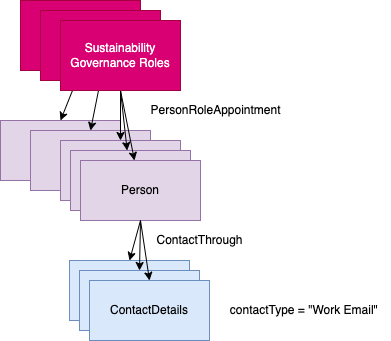

The diagram above was exported from draw.io. Its source (the exported page's mxGraphModel, read from the mxfile embedded in the PNG):
<mxGraphModel dx="1908" dy="729" grid="1" gridSize="10" guides="1" tooltips="1" connect="1" arrows="1" fold="1" page="1" pageScale="1" pageWidth="827" pageHeight="1169" math="0" shadow="0">
  <root>
    <mxCell id="0" />
    <mxCell id="1" parent="0" />
    <mxCell id="2" value="" style="rounded=0;whiteSpace=wrap;html=1;fillColor=#e1d5e7;strokeColor=#9673a6;" vertex="1" parent="1">
      <mxGeometry x="-550" y="330" width="120" height="60" as="geometry" />
    </mxCell>
    <mxCell id="3" value="Person" style="rounded=0;whiteSpace=wrap;html=1;fillColor=#e1d5e7;strokeColor=#9673a6;" vertex="1" parent="1">
      <mxGeometry x="-520" y="340" width="120" height="60" as="geometry" />
    </mxCell>
    <mxCell id="4" value="" style="rounded=0;whiteSpace=wrap;html=1;fillColor=#e1d5e7;strokeColor=#9673a6;" vertex="1" parent="1">
      <mxGeometry x="-490" y="350" width="120" height="60" as="geometry" />
    </mxCell>
    <mxCell id="5" value="" style="rounded=0;whiteSpace=wrap;html=1;fillColor=#e1d5e7;strokeColor=#9673a6;" vertex="1" parent="1">
      <mxGeometry x="-480" y="360" width="120" height="60" as="geometry" />
    </mxCell>
    <mxCell id="6" style="edgeStyle=none;rounded=0;orthogonalLoop=1;jettySize=auto;html=1;exitX=0.5;exitY=1;exitDx=0;exitDy=0;entryX=0.5;entryY=0;entryDx=0;entryDy=0;endArrow=classic;endFill=1;" edge="1" source="7" target="17" parent="1">
      <mxGeometry relative="1" as="geometry" />
    </mxCell>
    <mxCell id="7" value="Person" style="rounded=0;whiteSpace=wrap;html=1;fillColor=#e1d5e7;strokeColor=#9673a6;" vertex="1" parent="1">
      <mxGeometry x="-470" y="370" width="120" height="60" as="geometry" />
    </mxCell>
    <mxCell id="8" style="edgeStyle=none;rounded=0;orthogonalLoop=1;jettySize=auto;html=1;exitX=0.5;exitY=1;exitDx=0;exitDy=0;entryX=0.5;entryY=0;entryDx=0;entryDy=0;endArrow=classic;endFill=1;" edge="1" source="13" target="2" parent="1">
      <mxGeometry relative="1" as="geometry" />
    </mxCell>
    <mxCell id="9" style="edgeStyle=none;rounded=0;orthogonalLoop=1;jettySize=auto;html=1;exitX=0.5;exitY=1;exitDx=0;exitDy=0;entryX=0.5;entryY=0;entryDx=0;entryDy=0;endArrow=classic;endFill=1;" edge="1" source="14" target="3" parent="1">
      <mxGeometry relative="1" as="geometry" />
    </mxCell>
    <mxCell id="10" style="edgeStyle=none;rounded=0;orthogonalLoop=1;jettySize=auto;html=1;exitX=0.5;exitY=1;exitDx=0;exitDy=0;endArrow=classic;endFill=1;" edge="1" source="15" target="5" parent="1">
      <mxGeometry relative="1" as="geometry" />
    </mxCell>
    <mxCell id="11" style="edgeStyle=none;rounded=0;orthogonalLoop=1;jettySize=auto;html=1;exitX=0.5;exitY=1;exitDx=0;exitDy=0;endArrow=classic;endFill=1;" edge="1" source="15" target="4" parent="1">
      <mxGeometry relative="1" as="geometry" />
    </mxCell>
    <mxCell id="12" style="edgeStyle=none;rounded=0;orthogonalLoop=1;jettySize=auto;html=1;exitX=0.5;exitY=1;exitDx=0;exitDy=0;endArrow=classic;endFill=1;" edge="1" source="15" target="7" parent="1">
      <mxGeometry relative="1" as="geometry" />
    </mxCell>
    <mxCell id="13" value="PersonRole" style="rounded=0;whiteSpace=wrap;html=1;fillColor=#d80073;strokeColor=#A50040;verticalAlign=middle;align=center;fontColor=#FFFFFF;" vertex="1" parent="1">
      <mxGeometry x="-530" y="210" width="120" height="70" as="geometry" />
    </mxCell>
    <mxCell id="14" value="PersonRole" style="rounded=0;whiteSpace=wrap;html=1;fillColor=#d80073;strokeColor=#A50040;verticalAlign=middle;align=center;fontColor=#FFFFFF;" vertex="1" parent="1">
      <mxGeometry x="-510" y="220" width="120" height="70" as="geometry" />
    </mxCell>
    <mxCell id="15" value="Sustainability&lt;br&gt;Governance Roles" style="rounded=0;whiteSpace=wrap;html=1;fillColor=#d80073;strokeColor=#A50040;verticalAlign=middle;align=center;fontColor=#FFFFFF;" vertex="1" parent="1">
      <mxGeometry x="-490" y="230" width="120" height="70" as="geometry" />
    </mxCell>
    <mxCell id="16" value="PersonRoleAppointment" style="text;html=1;align=center;verticalAlign=middle;resizable=0;points=[];autosize=1;strokeColor=none;fillColor=none;" vertex="1" parent="1">
      <mxGeometry x="-410" y="310" width="150" height="20" as="geometry" />
    </mxCell>
    <mxCell id="17" value="ContactDetails" style="rounded=0;whiteSpace=wrap;html=1;fillColor=#dae8fc;strokeColor=#6c8ebf;" vertex="1" parent="1">
      <mxGeometry x="-481" y="470" width="120" height="60" as="geometry" />
    </mxCell>
    <mxCell id="18" style="edgeStyle=none;rounded=0;orthogonalLoop=1;jettySize=auto;html=1;exitX=0.5;exitY=1;exitDx=0;exitDy=0;entryX=0.5;entryY=0;entryDx=0;entryDy=0;endArrow=classic;endFill=1;" edge="1" source="7" target="19" parent="1">
      <mxGeometry relative="1" as="geometry">
        <mxPoint x="-400" y="440" as="sourcePoint" />
      </mxGeometry>
    </mxCell>
    <mxCell id="19" value="ContactDetails" style="rounded=0;whiteSpace=wrap;html=1;fillColor=#dae8fc;strokeColor=#6c8ebf;" vertex="1" parent="1">
      <mxGeometry x="-471" y="480" width="120" height="60" as="geometry" />
    </mxCell>
    <mxCell id="20" style="edgeStyle=none;rounded=0;orthogonalLoop=1;jettySize=auto;html=1;exitX=0.5;exitY=1;exitDx=0;exitDy=0;entryX=0.5;entryY=0;entryDx=0;entryDy=0;endArrow=classic;endFill=1;" edge="1" source="7" target="21" parent="1">
      <mxGeometry relative="1" as="geometry">
        <mxPoint x="-390" y="450" as="sourcePoint" />
      </mxGeometry>
    </mxCell>
    <mxCell id="21" value="ContactDetails" style="rounded=0;whiteSpace=wrap;html=1;fillColor=#dae8fc;strokeColor=#6c8ebf;" vertex="1" parent="1">
      <mxGeometry x="-461" y="490" width="120" height="60" as="geometry" />
    </mxCell>
    <mxCell id="22" value="ContactThrough" style="text;html=1;align=center;verticalAlign=middle;resizable=0;points=[];autosize=1;strokeColor=none;fillColor=none;" vertex="1" parent="1">
      <mxGeometry x="-401" y="440" width="100" height="20" as="geometry" />
    </mxCell>
    <mxCell id="23" value="contactType = &quot;Work Email&quot;&amp;nbsp;" style="text;html=1;align=center;verticalAlign=middle;resizable=0;points=[];autosize=1;strokeColor=none;fillColor=none;" vertex="1" parent="1">
      <mxGeometry x="-330" y="510" width="170" height="20" as="geometry" />
    </mxCell>
  </root>
</mxGraphModel>